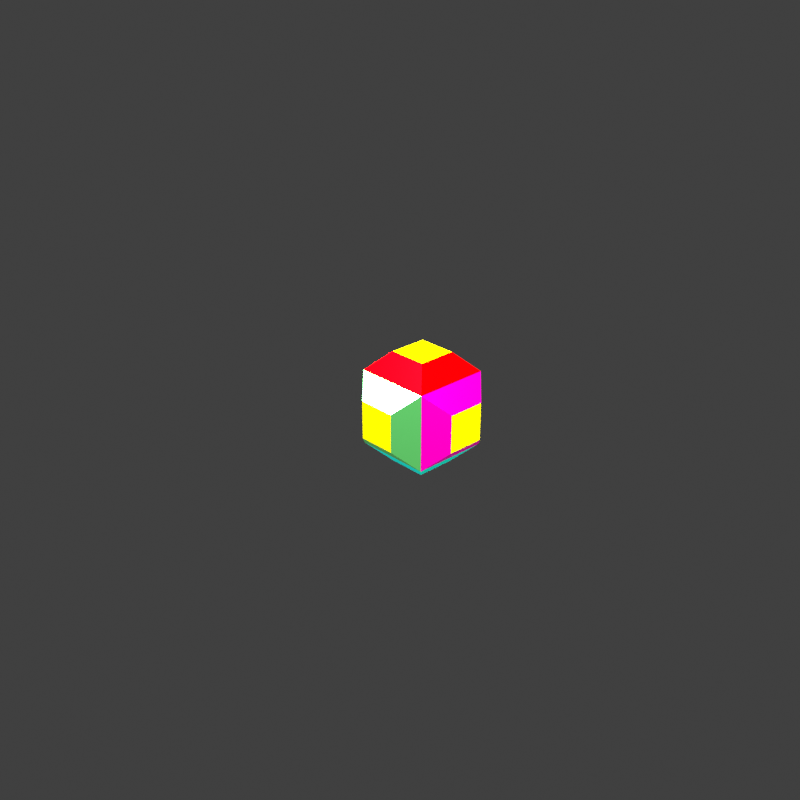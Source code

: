 # Source: Projectile.blend  (saved by Blender 2.93.20; exported with 4.5.12 LTS)
import bpy
from mathutils import Matrix  # noqa: F401  (used for matrix-valued properties, if any)

bpy.ops.wm.read_factory_settings(use_empty=True)
scene = bpy.context.scene
scene.name = 'Scene'

# ---- collections
col_collection = bpy.data.collections.new('Collection'); scene.collection.children.link(col_collection)

# ---- materials (node trees are filled in below, after node groups)
mat_material = bpy.data.materials.new('Material')
mat_material.alpha_threshold = 0.0
mat_material.use_transparent_shadow = False
mat_material.line_color = (0.0, 0.0, 0.0, 1.0)
mat_material_001 = bpy.data.materials.new('Material.001')
mat_material_001.use_transparent_shadow = False
mat_material_002 = bpy.data.materials.new('Material.002')
mat_material_002.use_transparent_shadow = False
mat_material_003 = bpy.data.materials.new('Material.003')
mat_material_003.use_transparent_shadow = False
mat_material_004 = bpy.data.materials.new('Material.004')
mat_material_004.use_transparent_shadow = False
mat_material_005 = bpy.data.materials.new('Material.005')
mat_material_005.use_transparent_shadow = False
mat_material_006 = bpy.data.materials.new('Material.006')
mat_material_006.use_transparent_shadow = False

# ---- material node trees
mat_material.use_nodes = True; mat_material.node_tree.nodes.clear()
_N = mat_material.node_tree.nodes; _L = mat_material.node_tree.links
n0 = _N.new('ShaderNodeOutputMaterial'); n0.name = 'Material Output'; n0.location = (300, 300)
n1 = _N.new('ShaderNodeBsdfPrincipled'); n1.name = 'Principled BSDF'; n1.location = (10, 300)
n1.distribution = 'GGX'
n1.subsurface_method = 'BURLEY'
n1.inputs[0].default_value = (0.1703, 0.8, 0.22, 1.0)
n1.inputs[1].default_value = 1.0
n1.inputs[2].default_value = 0.4
n1.inputs[3].default_value = 1.45
n1.inputs[27].default_value = (0.0, 0.0, 0.0, 1.0)
n1.inputs[28].default_value = 1.0
_L.new(n1.outputs[0], n0.inputs[0])
n0.is_active_output = True
mat_material_001.use_nodes = True; mat_material_001.node_tree.nodes.clear()
_N = mat_material_001.node_tree.nodes; _L = mat_material_001.node_tree.links
n0 = _N.new('ShaderNodeBsdfPrincipled'); n0.name = 'Principled BSDF'; n0.location = (10, 300)
n0.distribution = 'GGX'
n0.subsurface_method = 'BURLEY'
n0.inputs[0].default_value = (1.0, 0.0, 0.0007175, 1.0)
n0.inputs[1].default_value = 1.0
n0.inputs[3].default_value = 1.45
n0.inputs[27].default_value = (0.0, 0.0, 0.0, 1.0)
n0.inputs[28].default_value = 1.0
n1 = _N.new('ShaderNodeOutputMaterial'); n1.name = 'Material Output'; n1.location = (300, 300)
_L.new(n0.outputs[0], n1.inputs[0])
n1.is_active_output = True
mat_material_002.use_nodes = True; mat_material_002.node_tree.nodes.clear()
_N = mat_material_002.node_tree.nodes; _L = mat_material_002.node_tree.links
n0 = _N.new('ShaderNodeBsdfPrincipled'); n0.name = 'Principled BSDF'; n0.location = (10, 300)
n0.distribution = 'GGX'
n0.subsurface_method = 'BURLEY'
n0.inputs[0].default_value = (1.0, 0.8844, 0.0, 1.0)
n0.inputs[1].default_value = 1.0
n0.inputs[3].default_value = 1.45
n0.inputs[27].default_value = (0.0, 0.0, 0.0, 1.0)
n0.inputs[28].default_value = 1.0
n1 = _N.new('ShaderNodeOutputMaterial'); n1.name = 'Material Output'; n1.location = (300, 300)
_L.new(n0.outputs[0], n1.inputs[0])
n1.is_active_output = True
mat_material_003.use_nodes = True; mat_material_003.node_tree.nodes.clear()
_N = mat_material_003.node_tree.nodes; _L = mat_material_003.node_tree.links
n0 = _N.new('ShaderNodeBsdfPrincipled'); n0.name = 'Principled BSDF'; n0.location = (10, 300)
n0.distribution = 'GGX'
n0.subsurface_method = 'BURLEY'
n0.inputs[0].default_value = (0.8, 0.0, 0.4831, 1.0)
n0.inputs[1].default_value = 1.0
n0.inputs[3].default_value = 1.45
n0.inputs[27].default_value = (0.0, 0.0, 0.0, 1.0)
n0.inputs[28].default_value = 1.0
n1 = _N.new('ShaderNodeOutputMaterial'); n1.name = 'Material Output'; n1.location = (300, 300)
_L.new(n0.outputs[0], n1.inputs[0])
n1.is_active_output = True
mat_material_004.use_nodes = True; mat_material_004.node_tree.nodes.clear()
_N = mat_material_004.node_tree.nodes; _L = mat_material_004.node_tree.links
n0 = _N.new('ShaderNodeBsdfPrincipled'); n0.name = 'Principled BSDF'; n0.location = (10, 300)
n0.distribution = 'GGX'
n0.subsurface_method = 'BURLEY'
n0.inputs[0].default_value = (0.1065, 1.0, 0.0, 1.0)
n0.inputs[1].default_value = 1.0
n0.inputs[3].default_value = 1.45
n0.inputs[27].default_value = (0.0, 0.0, 0.0, 1.0)
n0.inputs[28].default_value = 1.0
n1 = _N.new('ShaderNodeOutputMaterial'); n1.name = 'Material Output'; n1.location = (300, 300)
_L.new(n0.outputs[0], n1.inputs[0])
n1.is_active_output = True
mat_material_005.use_nodes = True; mat_material_005.node_tree.nodes.clear()
_N = mat_material_005.node_tree.nodes; _L = mat_material_005.node_tree.links
n0 = _N.new('ShaderNodeBsdfPrincipled'); n0.name = 'Principled BSDF'; n0.location = (10, 300)
n0.distribution = 'GGX'
n0.subsurface_method = 'BURLEY'
n0.inputs[0].default_value = (0.0, 1.0, 0.8923, 1.0)
n0.inputs[1].default_value = 1.0
n0.inputs[3].default_value = 1.45
n0.inputs[27].default_value = (0.0, 0.0, 0.0, 1.0)
n0.inputs[28].default_value = 1.0
n1 = _N.new('ShaderNodeOutputMaterial'); n1.name = 'Material Output'; n1.location = (300, 300)
_L.new(n0.outputs[0], n1.inputs[0])
n1.is_active_output = True
mat_material_006.use_nodes = True; mat_material_006.node_tree.nodes.clear()
_N = mat_material_006.node_tree.nodes; _L = mat_material_006.node_tree.links
n0 = _N.new('ShaderNodeBsdfPrincipled'); n0.name = 'Principled BSDF'; n0.location = (10, 300)
n0.distribution = 'GGX'
n0.subsurface_method = 'BURLEY'
n0.inputs[0].default_value = (0.02349, 0.0, 1.0, 1.0)
n0.inputs[1].default_value = 1.0
n0.inputs[3].default_value = 1.45
n0.inputs[27].default_value = (0.0, 0.0, 0.0, 1.0)
n0.inputs[28].default_value = 1.0
n1 = _N.new('ShaderNodeOutputMaterial'); n1.name = 'Material Output'; n1.location = (300, 300)
_L.new(n0.outputs[0], n1.inputs[0])
n1.is_active_output = True

# ---- world
world_world = bpy.data.worlds.new('World'); scene.world = world_world
world_world.use_nodes = True; world_world.node_tree.nodes.clear()
_N = world_world.node_tree.nodes; _L = world_world.node_tree.links
n0 = _N.new('ShaderNodeOutputWorld'); n0.name = 'World Output'; n0.location = (300, 300)
n1 = _N.new('ShaderNodeBackground'); n1.name = 'Background'; n1.location = (10, 300)
n1.inputs[0].default_value = (0.05088, 0.05088, 0.05088, 1.0)
_L.new(n1.outputs[0], n0.inputs[0])
n0.is_active_output = True
world_world.color = (0.05088, 0.05088, 0.05088)
world_world.use_sun_shadow = False
world_world.sun_shadow_jitter_overblur = 0.0

# ---- cameras
cam_camera = bpy.data.cameras.new('Camera')
cam_camera.clip_end = 100.0
cam_camera.ortho_scale = 7.314

# ---- lights
light_light = bpy.data.lights.new('Light', 'POINT')
light_light.transmission_factor = 0.0
light_light.energy = 1000.0
light_light.shadow_soft_size = 0.1
light_light.shadow_maximum_resolution = 0.006
light_light.use_absolute_resolution = True
light_light_001 = bpy.data.lights.new('Light.001', 'POINT')
light_light_001.transmission_factor = 0.0
light_light_001.energy = 1000.0
light_light_001.shadow_soft_size = 0.1
light_light_001.shadow_maximum_resolution = 0.006
light_light_001.use_absolute_resolution = True
light_light_002 = bpy.data.lights.new('Light.002', 'POINT')
light_light_002.transmission_factor = 0.0
light_light_002.energy = 1000.0
light_light_002.shadow_soft_size = 0.1
light_light_002.shadow_maximum_resolution = 0.006
light_light_002.use_absolute_resolution = True
light_light_003 = bpy.data.lights.new('Light.003', 'SUN')
light_light_003.color = (1.0, 0.9766, 0.8257)
light_light_003.transmission_factor = 0.0
light_light_003.angle = 0.1993
light_light_003.shadow_soft_size = 0.1
light_light_003.shadow_cascade_max_distance = 1000.0

# ---- meshes
me_cube = bpy.data.meshes.new('Cube')
me_cube.from_pydata([(0.1, 0.1, 0.1), (0.1, 0.1, -0.1), (0.1, -0.1, 0.1), (0.1, -0.1, -0.1), (-0.1, 0.1, 0.1), (-0.1, 0.1, -0.1), (-0.1, -0.1, 0.1), (-0.1, -0.1, -0.1), (-0.15, 0.05, -0.05), (-0.15, -0.05, -0.05), (-0.15, -0.05, 0.05), (-0.15, 0.05, 0.05), (-0.05, -0.15, -0.05), (-0.05, -0.15, 0.05), (0.05, -0.15, 0.05), (0.05, -0.15, -0.05), (0.05, 0.15, -0.05), (-0.05, 0.15, -0.05), (0.05, 0.15, 0.05), (-0.05, 0.15, 0.05), (0.15, 0.05, 0.05), (0.15, 0.05, -0.05), (0.15, -0.05, 0.05), (0.15, -0.05, -0.05), (0.05, -0.05, 0.15), (-0.05, -0.05, 0.15), (0.05, 0.05, 0.15), (-0.05, 0.05, 0.15), (-0.05, 0.05, -0.15), (-0.05, -0.05, -0.15), (0.05, 0.05, -0.15), (0.05, -0.05, -0.15)], [], [(6, 2, 24, 25), (3, 2, 14, 15), (5, 7, 9, 8), (3, 7, 29, 31), (2, 3, 23, 22), (0, 1, 16, 18), (9, 10, 11, 8), (6, 4, 11, 10), (4, 5, 8, 11), (7, 6, 10, 9), (15, 14, 13, 12), (6, 7, 12, 13), (7, 3, 15, 12), (2, 6, 13, 14), (17, 19, 18, 16), (5, 4, 19, 17), (1, 5, 17, 16), (4, 0, 18, 19), (21, 20, 22, 23), (1, 0, 20, 21), (3, 1, 21, 23), (0, 2, 22, 20), (26, 27, 25, 24), (4, 6, 25, 27), (2, 0, 26, 24), (0, 4, 27, 26), (28, 30, 31, 29), (7, 5, 28, 29), (1, 3, 31, 30), (5, 1, 30, 28)])
me_cube.polygons.foreach_set('material_index', [1, 0, 6, 5, 3, 4, 2, 6, 6, 6, 2, 0, 0, 0, 2, 4, 4, 4, 2, 3, 3, 3, 2, 1, 1, 1, 2, 5, 5, 5])
_uv = me_cube.uv_layers.new(name='UVMap')
_uv.uv.foreach_set('vector', [0.875, 0.75, 0.625, 0.75, 0.625, 0.75, 0.875, 0.75, 0.375, 0.75, 0.625, 0.75, 0.625, 0.75, 0.375, 0.75, 0.125, 0.5, 0.125, 0.75, 0.125, 0.75, 0.125, 0.5, 0.375, 0.75, 0.125, 0.75, 0.125, 0.75, 0.375, 0.75, 0.625, 0.75, 0.375, 0.75, 0.375, 0.75, 0.625, 0.75, 0.625, 0.5, 0.375, 0.5, 0.375, 0.5, 0.625, 0.5, 0.375, 0.0, 0.625, 0.0, 0.625, 0.25, 0.375, 0.25, 0.875, 0.75, 0.875, 0.5, 0.875, 0.5, 0.875, 0.75, 0.625, 0.25, 0.375, 0.25, 0.375, 0.25, 0.625, 0.25, 0.375, 1.0, 0.625, 1.0, 0.625, 1.0, 0.375, 1.0, 0.375, 0.75, 0.625, 0.75, 0.625, 1.0, 0.375, 1.0, 0.625, 1.0, 0.375, 1.0, 0.375, 1.0, 0.625, 1.0, 0.125, 0.75, 0.375, 0.75, 0.375, 0.75, 0.125, 0.75, 0.625, 0.75, 0.875, 0.75, 0.875, 0.75, 0.625, 0.75, 0.375, 0.25, 0.625, 0.25, 0.625, 0.5, 0.375, 0.5, 0.375, 0.25, 0.625, 0.25, 0.625, 0.25, 0.375, 0.25, 0.375, 0.5, 0.125, 0.5, 0.125, 0.5, 0.375, 0.5, 0.875, 0.5, 0.625, 0.5, 0.625, 0.5, 0.875, 0.5, 0.375, 0.5, 0.625, 0.5, 0.625, 0.75, 0.375, 0.75, 0.375, 0.5, 0.625, 0.5, 0.625, 0.5, 0.375, 0.5, 0.375, 0.75, 0.375, 0.5, 0.375, 0.5, 0.375, 0.75, 0.625, 0.5, 0.625, 0.75, 0.625, 0.75, 0.625, 0.5, 0.625, 0.5, 0.875, 0.5, 0.875, 0.75, 0.625, 0.75, 0.875, 0.5, 0.875, 0.75, 0.875, 0.75, 0.875, 0.5, 0.625, 0.75, 0.625, 0.5, 0.625, 0.5, 0.625, 0.75, 0.625, 0.5, 0.875, 0.5, 0.875, 0.5, 0.625, 0.5, 0.125, 0.5, 0.375, 0.5, 0.375, 0.75, 0.125, 0.75, 0.125, 0.75, 0.125, 0.5, 0.125, 0.5, 0.125, 0.75, 0.375, 0.5, 0.375, 0.75, 0.375, 0.75, 0.375, 0.5, 0.125, 0.5, 0.375, 0.5, 0.375, 0.5, 0.125, 0.5])
me_cube.materials.append(mat_material)
me_cube.materials.append(mat_material_001)
me_cube.materials.append(mat_material_002)
me_cube.materials.append(mat_material_003)
me_cube.materials.append(mat_material_004)
me_cube.materials.append(mat_material_005)
me_cube.materials.append(mat_material_006)
me_cube.use_remesh_preserve_volume = False
me_cube.use_remesh_preserve_attributes = False
me_cube.use_mirror_vertex_groups = False
me_cube.update()

# ---- objects
ob_cube = bpy.data.objects.new('Cube', me_cube)
ob_light = bpy.data.objects.new('Light', light_light)
ob_camera = bpy.data.objects.new('Camera', cam_camera)
ob_light_001 = bpy.data.objects.new('Light.001', light_light_001)
ob_light_002 = bpy.data.objects.new('Light.002', light_light_002)
ob_light_003 = bpy.data.objects.new('Light.003', light_light_003)

# ---- transforms, parenting, visibility, modifiers, constraints
ob_cube.location = (0.0, 0.0, 0.0)
ob_cube.lock_rotations_4d = False
ob_cube.empty_display_type = 'ARROWS'
ob_cube.lineart.crease_threshold = 0.0
ob_light.location = (4.076, 1.005, 5.904)
ob_light.rotation_euler = (0.6503, 0.05522, 1.866)
ob_light.lock_rotations_4d = False
ob_light.empty_display_type = 'ARROWS'
ob_light.color = (0.0, 0.0, 0.0, 0.0)
ob_light.lineart.crease_threshold = 0.0
ob_camera.location = (1.732, -1.706, 1.23)
ob_camera.rotation_euler = (1.109, 0.0, 0.8149)
ob_camera.lock_rotations_4d = False
ob_camera.empty_display_type = 'ARROWS'
ob_camera.color = (0.0, 0.0, 0.0, 0.0)
ob_camera.display_type = 'WIRE'
ob_camera.lineart.crease_threshold = 0.0
ob_light_001.location = (0.1716, -2.213, 1.273)
ob_light_001.rotation_euler = (0.6503, 0.05522, 1.866)
ob_light_001.lock_rotations_4d = False
ob_light_001.empty_display_type = 'ARROWS'
ob_light_001.color = (0.0, 0.0, 0.0, 0.0)
ob_light_001.lineart.crease_threshold = 0.0
ob_light_002.location = (-0.3384, -0.4943, 1.147)
ob_light_002.rotation_euler = (0.6503, 0.05522, 1.866)
ob_light_002.lock_rotations_4d = False
ob_light_002.empty_display_type = 'ARROWS'
ob_light_002.color = (0.0, 0.0, 0.0, 0.0)
ob_light_002.lineart.crease_threshold = 0.0
ob_light_003.location = (4.699, -0.3441, 0.8837)
ob_light_003.rotation_euler = (1.58, -0.1835, 1.541)
ob_light_003.lock_rotations_4d = False
ob_light_003.empty_display_type = 'ARROWS'
ob_light_003.color = (0.0, 0.0, 0.0, 0.0)
ob_light_003.lineart.crease_threshold = 0.0

# ---- collection membership
col_collection.objects.link(ob_cube)
col_collection.objects.link(ob_light)
col_collection.objects.link(ob_camera)
col_collection.objects.link(ob_light_001)
col_collection.objects.link(ob_light_002)
col_collection.objects.link(ob_light_003)

# ---- scene / render settings (as saved in the file)
scene.camera = ob_camera
scene.frame_start = 1; scene.frame_end = 250; scene.frame_set(1)
scene.render.engine = 'BLENDER_EEVEE_NEXT'
scene.render.resolution_x = 2000
scene.render.resolution_y = 2000
scene.render.film_transparent = True
scene.cycles.use_denoising = False
scene.cycles.samples = 128
scene.cycles.sampling_pattern = 'TABULATED_SOBOL'
scene.cycles.use_adaptive_sampling = False
scene.cycles.use_light_tree = False
scene.view_settings.view_transform = 'Standard'
bpy.context.view_layer.update()
